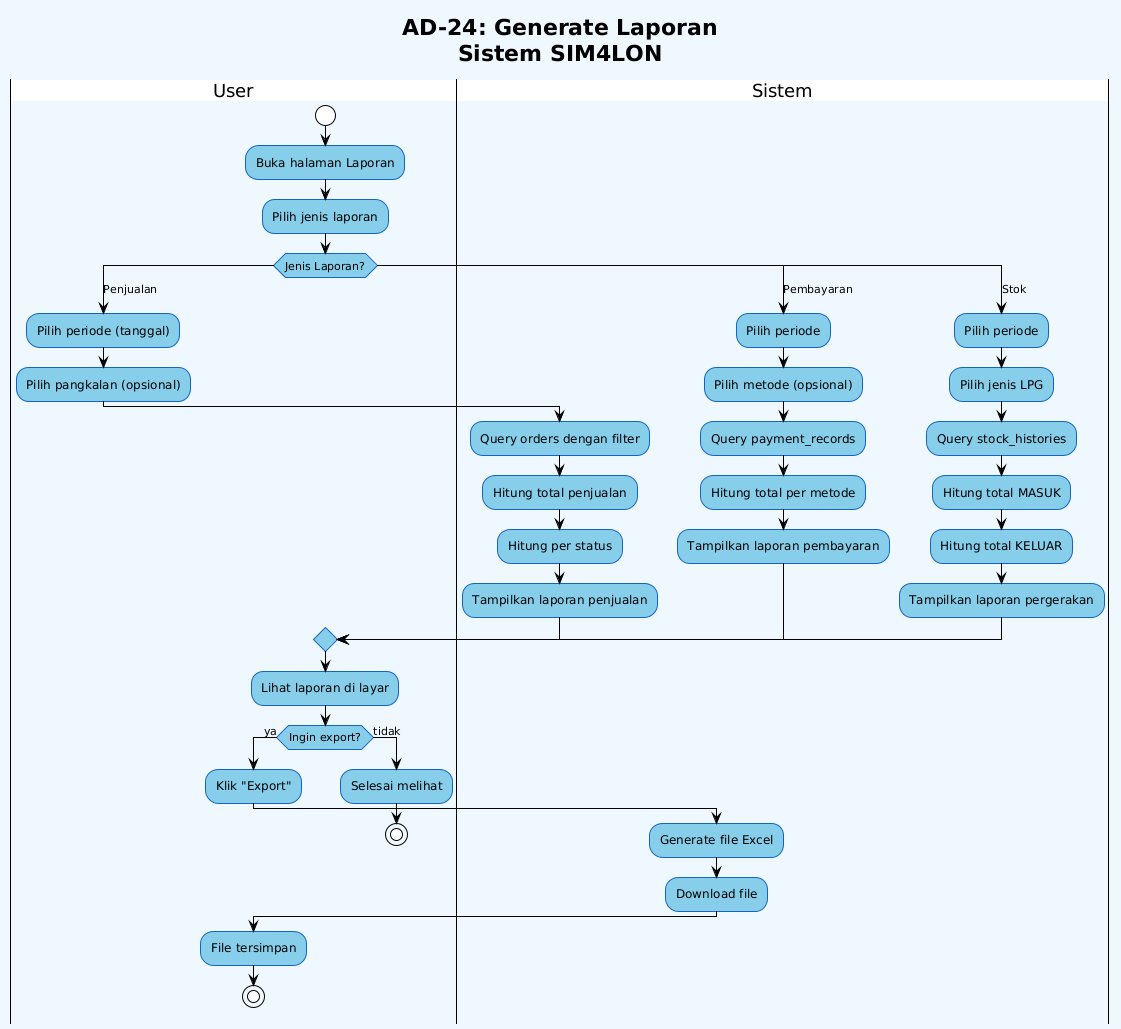

The diagram above was rendered by PlantUML. Its source (embedded in the PNG):
@startuml
!theme plain
skinparam backgroundColor #f0f8ff
skinparam ActivityBackgroundColor #87CEEB
skinparam ActivityBorderColor #1565c0
skinparam PartitionBackgroundColor #e3f2fd
skinparam PartitionBorderColor #1565c0

title **AD-24: Generate Laporan**\nSistem SIM4LON

|User|
start
:Buka halaman Laporan;
:Pilih jenis laporan;

switch (Jenis Laporan?)
case (Penjualan)
    :Pilih periode (tanggal);
    :Pilih pangkalan (opsional);
    
    |Sistem|
    :Query orders dengan filter;
    :Hitung total penjualan;
    :Hitung per status;
    :Tampilkan laporan penjualan;

case (Pembayaran)
    :Pilih periode;
    :Pilih metode (opsional);
    
    |Sistem|
    :Query payment_records;
    :Hitung total per metode;
    :Tampilkan laporan pembayaran;

case (Stok)
    :Pilih periode;
    :Pilih jenis LPG;
    
    |Sistem|
    :Query stock_histories;
    :Hitung total MASUK;
    :Hitung total KELUAR;
    :Tampilkan laporan pergerakan;

endswitch

|User|
:Lihat laporan di layar;

if (Ingin export?) then (ya)
    :Klik "Export";
    
    |Sistem|
    :Generate file Excel;
    :Download file;
    
    |User|
    :File tersimpan;
    stop
else (tidak)
    :Selesai melihat;
    stop
endif
@enduml